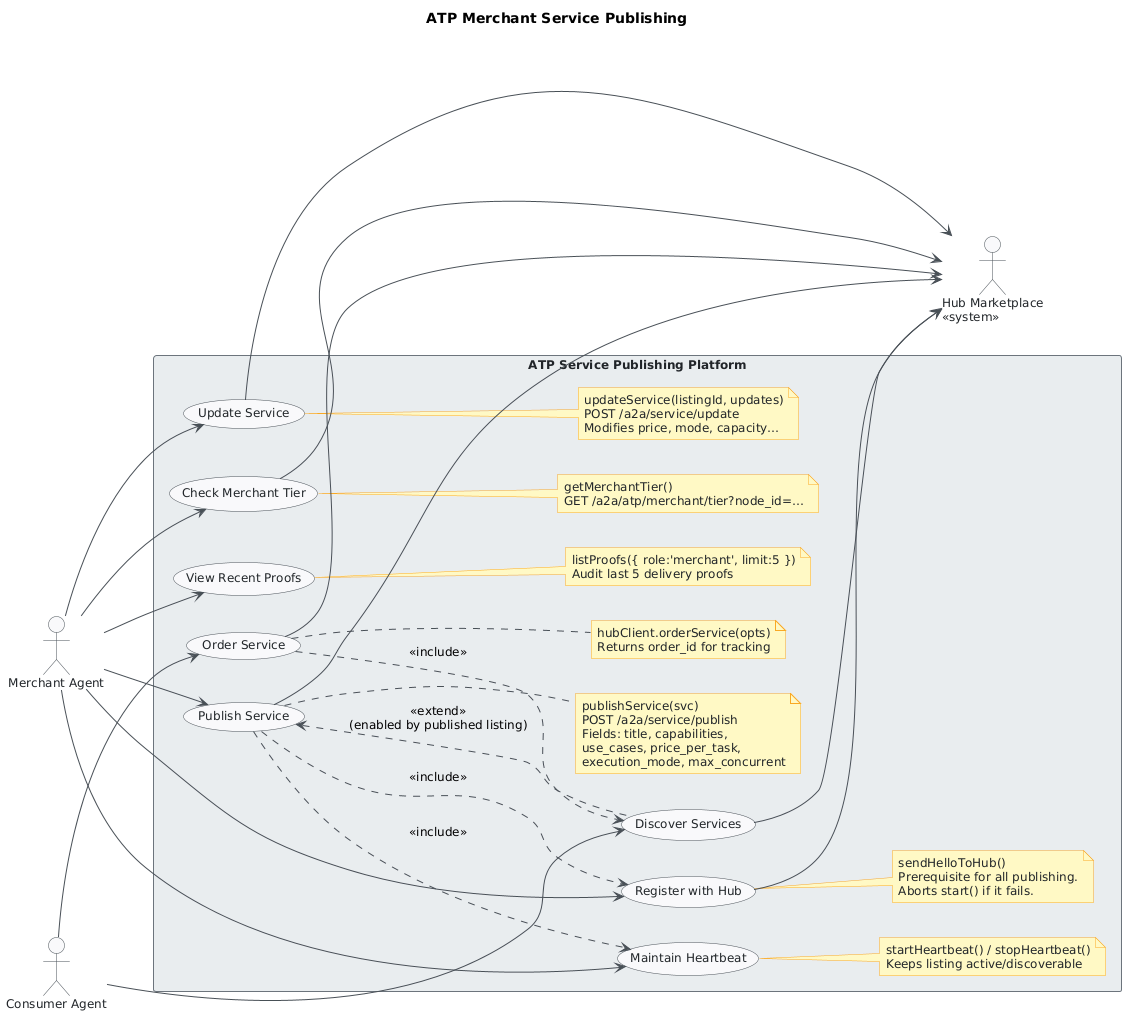

The diagram above was rendered by PlantUML. Its source (embedded in the PNG):
@startuml
skinparam classAttributeIconSize 0
skinparam shadowing false
skinparam defaultFontName "Segoe UI"
skinparam defaultFontSize 12
skinparam backgroundColor #FEFEFE
skinparam usecase {
    BackgroundColor #F8F9FA
    BorderColor #495057
    ArrowColor #495057
    FontColor #212529
}
skinparam actor {
    BackgroundColor #F8F9FA
    BorderColor #495057
    FontColor #212529
}
skinparam rectangle {
    BackgroundColor #E9ECEF
    BorderColor #6C757D
    FontColor #212529
}
skinparam note {
    BackgroundColor #FFF9C4
    BorderColor #F9A825
    FontColor #212529
}

left to right direction

title ATP Merchant Service Publishing

' ── Actors ───────────────────────────────────────────────────
actor "Merchant Agent" as MerchantAgent
actor "Consumer Agent" as ConsumerAgent
actor "Hub Marketplace\n<<system>>" as HubMarketplace

' ── System Boundary ──────────────────────────────────────────
rectangle "ATP Service Publishing Platform" {

    ' --- Merchant publishing & lifecycle ---
    usecase "Register with Hub" as UC3
    note right of UC3
      sendHelloToHub()
      Prerequisite for all publishing.
      Aborts start() if it fails.
    end note

    usecase "Publish Service" as UC1
    note right of UC1
      publishService(svc)
      POST /a2a/service/publish
      Fields: title, capabilities,
      use_cases, price_per_task,
      execution_mode, max_concurrent
    end note

    usecase "Update Service" as UC2
    note right of UC2
      updateService(listingId, updates)
      POST /a2a/service/update
      Modifies price, mode, capacity…
    end note

    usecase "Maintain Heartbeat" as UC4
    note right of UC4
      startHeartbeat() / stopHeartbeat()
      Keeps listing active/discoverable
    end note

    ' --- Merchant status & audit ---
    usecase "Check Merchant Tier" as UC7
    note right of UC7
      getMerchantTier()
      GET /a2a/atp/merchant/tier?node_id=…
    end note

    usecase "View Recent Proofs" as UC8
    note right of UC8
      listProofs({ role:'merchant', limit:5 })
      Audit last 5 delivery proofs
    end note

    ' --- Consumer discovery & ordering ---
    usecase "Discover Services" as UC5
    usecase "Order Service" as UC6
    note right of UC6
      hubClient.orderService(opts)
      Returns order_id for tracking
    end note
}

' ── Actor → Use Case connections ─────────────────────────────
MerchantAgent --> UC3
MerchantAgent --> UC1
MerchantAgent --> UC2
MerchantAgent --> UC4
MerchantAgent --> UC7
MerchantAgent --> UC8

ConsumerAgent --> UC5
ConsumerAgent --> UC6

UC1 --> HubMarketplace
UC2 --> HubMarketplace
UC5 --> HubMarketplace
UC6 --> HubMarketplace
UC3 --> HubMarketplace
UC7 --> HubMarketplace

' ── Include / Extend relationships ───────────────────────────
UC1 ..> UC3 : <<include>>
UC1 ..> UC4 : <<include>>
UC6 ..> UC5 : <<include>>

' UC5 is enabled by published listings from UC1
UC5 .up.> UC1 : <<extend>>\n(enabled by published listing)
@enduml